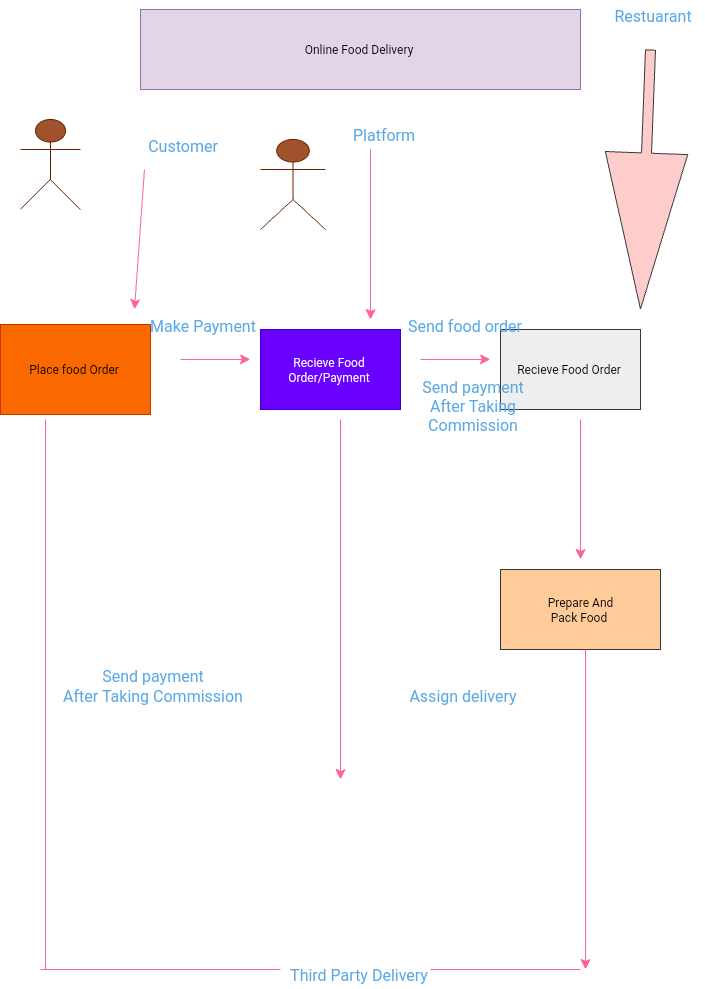

The diagram above was exported from draw.io. Its source (the exported page's mxGraphModel, read from the mxfile embedded in the PNG):
<mxGraphModel dx="926" dy="1720" grid="1" gridSize="10" guides="1" tooltips="1" connect="1" arrows="1" fold="1" page="1" pageScale="1" pageWidth="827" pageHeight="1169" background="none" math="0" shadow="0">
  <root>
    <mxCell id="0" />
    <mxCell id="1" parent="0" />
    <mxCell id="wLGRoe53ClBSZ5eUl2gm-8" value="Online Food Delivery&amp;nbsp;" style="rounded=0;whiteSpace=wrap;html=1;labelBackgroundColor=none;fillColor=#e1d5e7;strokeColor=#9673a6;" vertex="1" parent="1">
      <mxGeometry x="200" y="80" width="440" height="80" as="geometry" />
    </mxCell>
    <mxCell id="wLGRoe53ClBSZ5eUl2gm-9" value="Recieve Food Order&amp;nbsp;" style="rounded=0;whiteSpace=wrap;html=1;fillColor=#eeeeee;strokeColor=#36393d;labelBackgroundColor=none;" vertex="1" parent="1">
      <mxGeometry x="560" y="400" width="140" height="80" as="geometry" />
    </mxCell>
    <mxCell id="wLGRoe53ClBSZ5eUl2gm-10" value="Place food Order&amp;nbsp;" style="rounded=0;whiteSpace=wrap;html=1;labelBackgroundColor=none;fillColor=#fa6800;strokeColor=#C73500;fontColor=#000000;" vertex="1" parent="1">
      <mxGeometry x="60" y="395" width="150" height="90" as="geometry" />
    </mxCell>
    <mxCell id="wLGRoe53ClBSZ5eUl2gm-11" value="Recieve Food&amp;nbsp;&lt;div&gt;Order/Payment&amp;nbsp;&lt;/div&gt;" style="rounded=0;whiteSpace=wrap;html=1;labelBackgroundColor=none;fillColor=#6a00ff;strokeColor=#3700CC;fontColor=#ffffff;" vertex="1" parent="1">
      <mxGeometry x="320" y="400" width="140" height="80" as="geometry" />
    </mxCell>
    <mxCell id="wLGRoe53ClBSZ5eUl2gm-12" value="Actor" style="shape=umlActor;verticalLabelPosition=bottom;verticalAlign=top;html=1;outlineConnect=0;labelBackgroundColor=none;fillColor=#a0522d;strokeColor=#6D1F00;fontColor=#ffffff;" vertex="1" parent="1">
      <mxGeometry x="320" y="210" width="65" height="90" as="geometry" />
    </mxCell>
    <mxCell id="wLGRoe53ClBSZ5eUl2gm-13" value="Actor&amp;nbsp;" style="shape=umlActor;verticalLabelPosition=bottom;verticalAlign=top;html=1;outlineConnect=0;labelBackgroundColor=none;fillColor=#a0522d;strokeColor=#6D1F00;fontColor=#ffffff;" vertex="1" parent="1">
      <mxGeometry x="80" y="190" width="60" height="90" as="geometry" />
    </mxCell>
    <mxCell id="wLGRoe53ClBSZ5eUl2gm-7" value="&lt;blockquote&gt;Prepare And Pack Food&amp;nbsp;&lt;/blockquote&gt;" style="rounded=0;whiteSpace=wrap;html=1;fillColor=#ffcc99;strokeColor=#36393d;labelBackgroundColor=none;" vertex="1" parent="1">
      <mxGeometry x="560" y="640" width="160" height="80" as="geometry" />
    </mxCell>
    <mxCell id="wLGRoe53ClBSZ5eUl2gm-17" value="" style="endArrow=classic;html=1;rounded=0;fontSize=12;startSize=8;endSize=8;curved=1;labelBackgroundColor=none;strokeColor=#FF6392;fontColor=default;" edge="1" parent="1">
      <mxGeometry width="50" height="50" relative="1" as="geometry">
        <mxPoint x="430" y="220" as="sourcePoint" />
        <mxPoint x="430" y="390" as="targetPoint" />
      </mxGeometry>
    </mxCell>
    <mxCell id="wLGRoe53ClBSZ5eUl2gm-18" value="" style="endArrow=classic;html=1;rounded=0;fontSize=12;startSize=8;endSize=8;curved=1;labelBackgroundColor=none;strokeColor=#FF6392;fontColor=default;" edge="1" parent="1">
      <mxGeometry width="50" height="50" relative="1" as="geometry">
        <mxPoint x="204" y="240" as="sourcePoint" />
        <mxPoint x="194" y="380" as="targetPoint" />
      </mxGeometry>
    </mxCell>
    <mxCell id="wLGRoe53ClBSZ5eUl2gm-21" value="" style="endArrow=classic;html=1;rounded=0;fontSize=12;startSize=8;endSize=8;curved=1;labelBackgroundColor=none;strokeColor=#FF6392;fontColor=default;" edge="1" parent="1">
      <mxGeometry width="50" height="50" relative="1" as="geometry">
        <mxPoint x="240" y="430" as="sourcePoint" />
        <mxPoint x="310" y="430" as="targetPoint" />
      </mxGeometry>
    </mxCell>
    <mxCell id="wLGRoe53ClBSZ5eUl2gm-22" value="" style="endArrow=none;html=1;rounded=0;fontSize=12;startSize=8;endSize=8;curved=1;labelBackgroundColor=none;strokeColor=#FF6392;fontColor=default;" edge="1" parent="1">
      <mxGeometry width="50" height="50" relative="1" as="geometry">
        <mxPoint x="100" y="1040" as="sourcePoint" />
        <mxPoint x="340" y="1040" as="targetPoint" />
      </mxGeometry>
    </mxCell>
    <mxCell id="wLGRoe53ClBSZ5eUl2gm-23" value="" style="endArrow=none;html=1;rounded=0;fontSize=12;startSize=8;endSize=8;curved=1;labelBackgroundColor=none;strokeColor=#FF6392;fontColor=default;" edge="1" parent="1">
      <mxGeometry width="50" height="50" relative="1" as="geometry">
        <mxPoint x="105" y="1040" as="sourcePoint" />
        <mxPoint x="105" y="490" as="targetPoint" />
      </mxGeometry>
    </mxCell>
    <mxCell id="wLGRoe53ClBSZ5eUl2gm-24" value="Customer&amp;nbsp;" style="text;html=1;align=center;verticalAlign=middle;resizable=0;points=[];autosize=1;strokeColor=none;fillColor=none;fontSize=16;labelBackgroundColor=none;fontColor=#5AA9E6;" vertex="1" parent="1">
      <mxGeometry x="194" y="201" width="100" height="30" as="geometry" />
    </mxCell>
    <mxCell id="wLGRoe53ClBSZ5eUl2gm-28" value="Platform&amp;nbsp;" style="text;html=1;align=center;verticalAlign=middle;resizable=0;points=[];autosize=1;strokeColor=none;fillColor=none;fontSize=16;labelBackgroundColor=none;fontColor=#5AA9E6;" vertex="1" parent="1">
      <mxGeometry x="400" y="190" width="90" height="30" as="geometry" />
    </mxCell>
    <mxCell id="wLGRoe53ClBSZ5eUl2gm-31" value="" style="endArrow=classic;html=1;rounded=0;fontSize=12;startSize=8;endSize=8;curved=1;labelBackgroundColor=none;strokeColor=#FF6392;fontColor=default;" edge="1" parent="1">
      <mxGeometry width="50" height="50" relative="1" as="geometry">
        <mxPoint x="480" y="430" as="sourcePoint" />
        <mxPoint x="550" y="430" as="targetPoint" />
      </mxGeometry>
    </mxCell>
    <mxCell id="wLGRoe53ClBSZ5eUl2gm-35" value="" style="endArrow=classic;html=1;rounded=0;fontSize=12;startSize=8;endSize=8;curved=1;movable=1;resizable=1;rotatable=1;deletable=1;editable=1;locked=0;connectable=1;labelBackgroundColor=none;strokeColor=#FF6392;fontColor=default;" edge="1" parent="1">
      <mxGeometry width="50" height="50" relative="1" as="geometry">
        <mxPoint x="400" y="490" as="sourcePoint" />
        <mxPoint x="400" y="850" as="targetPoint" />
      </mxGeometry>
    </mxCell>
    <mxCell id="wLGRoe53ClBSZ5eUl2gm-37" value="" style="endArrow=classic;html=1;rounded=0;fontSize=12;startSize=8;endSize=8;curved=1;labelBackgroundColor=none;strokeColor=#FF6392;fontColor=default;" edge="1" parent="1">
      <mxGeometry width="50" height="50" relative="1" as="geometry">
        <mxPoint x="640" y="490" as="sourcePoint" />
        <mxPoint x="640" y="630" as="targetPoint" />
        <Array as="points">
          <mxPoint x="640" y="510" />
        </Array>
      </mxGeometry>
    </mxCell>
    <mxCell id="wLGRoe53ClBSZ5eUl2gm-40" value="" style="endArrow=classic;html=1;rounded=0;fontSize=12;startSize=8;endSize=8;curved=1;labelBackgroundColor=none;strokeColor=#FF6392;fontColor=default;" edge="1" parent="1">
      <mxGeometry width="50" height="50" relative="1" as="geometry">
        <mxPoint x="645" y="720" as="sourcePoint" />
        <mxPoint x="645" y="1040" as="targetPoint" />
      </mxGeometry>
    </mxCell>
    <mxCell id="wLGRoe53ClBSZ5eUl2gm-41" value="" style="endArrow=none;html=1;rounded=0;fontSize=12;startSize=8;endSize=8;curved=1;labelBackgroundColor=none;strokeColor=#FF6392;fontColor=default;" edge="1" parent="1">
      <mxGeometry width="50" height="50" relative="1" as="geometry">
        <mxPoint x="490" y="1040" as="sourcePoint" />
        <mxPoint x="640" y="1040" as="targetPoint" />
      </mxGeometry>
    </mxCell>
    <mxCell id="wLGRoe53ClBSZ5eUl2gm-44" value="Third Party Delivery&amp;nbsp;" style="text;html=1;align=center;verticalAlign=middle;resizable=0;points=[];autosize=1;strokeColor=none;fillColor=none;fontSize=16;labelBackgroundColor=none;fontColor=#5AA9E6;" vertex="1" parent="1">
      <mxGeometry x="335" y="1030" width="170" height="30" as="geometry" />
    </mxCell>
    <mxCell id="wLGRoe53ClBSZ5eUl2gm-48" value="" style="shape=flexArrow;endArrow=classic;html=1;rounded=0;fontSize=12;startSize=8;endSize=51.68571428571429;curved=1;endWidth=71.42857142857143;labelBackgroundColor=none;fontColor=default;fillColor=#ffcccc;strokeColor=#36393d;" edge="1" parent="1">
      <mxGeometry width="50" height="50" relative="1" as="geometry">
        <mxPoint x="710" y="120" as="sourcePoint" />
        <mxPoint x="700" y="380" as="targetPoint" />
      </mxGeometry>
    </mxCell>
    <mxCell id="wLGRoe53ClBSZ5eUl2gm-52" value="Restuarant&amp;nbsp;" style="text;html=1;align=center;verticalAlign=middle;resizable=0;points=[];autosize=1;strokeColor=none;fillColor=none;fontSize=16;labelBackgroundColor=none;fontColor=#5AA9E6;" vertex="1" parent="1">
      <mxGeometry x="664" y="71" width="100" height="30" as="geometry" />
    </mxCell>
    <mxCell id="wLGRoe53ClBSZ5eUl2gm-53" value="Send payment&amp;nbsp;&lt;div&gt;After Taking Commission&amp;nbsp;&lt;/div&gt;" style="text;html=1;align=center;verticalAlign=middle;resizable=0;points=[];autosize=1;strokeColor=none;fillColor=none;fontSize=16;fontColor=#5AA9E6;" vertex="1" parent="1">
      <mxGeometry x="109" y="731" width="210" height="50" as="geometry" />
    </mxCell>
    <mxCell id="wLGRoe53ClBSZ5eUl2gm-54" value="Assign delivery&amp;nbsp;" style="text;html=1;align=center;verticalAlign=middle;resizable=0;points=[];autosize=1;strokeColor=none;fillColor=none;fontSize=16;fontColor=#5AA9E6;" vertex="1" parent="1">
      <mxGeometry x="459" y="751" width="130" height="30" as="geometry" />
    </mxCell>
    <mxCell id="wLGRoe53ClBSZ5eUl2gm-55" value="Make Payment&amp;nbsp;" style="text;html=1;align=center;verticalAlign=middle;resizable=0;points=[];autosize=1;strokeColor=none;fillColor=none;fontSize=16;fontColor=#5AA9E6;" vertex="1" parent="1">
      <mxGeometry x="199" y="381" width="130" height="30" as="geometry" />
    </mxCell>
    <mxCell id="wLGRoe53ClBSZ5eUl2gm-56" value="Send food order" style="text;html=1;align=center;verticalAlign=middle;resizable=0;points=[];autosize=1;strokeColor=none;fillColor=none;fontSize=16;fontColor=#5AA9E6;" vertex="1" parent="1">
      <mxGeometry x="454" y="381" width="140" height="30" as="geometry" />
    </mxCell>
    <mxCell id="wLGRoe53ClBSZ5eUl2gm-57" value="Send payment&amp;nbsp;&lt;div&gt;After Taking&amp;nbsp;&lt;/div&gt;&lt;div&gt;Commission&amp;nbsp;&lt;/div&gt;" style="text;html=1;align=center;verticalAlign=middle;resizable=0;points=[];autosize=1;strokeColor=none;fillColor=none;fontSize=16;fontColor=#5AA9E6;" vertex="1" parent="1">
      <mxGeometry x="469" y="441" width="130" height="70" as="geometry" />
    </mxCell>
  </root>
</mxGraphModel>